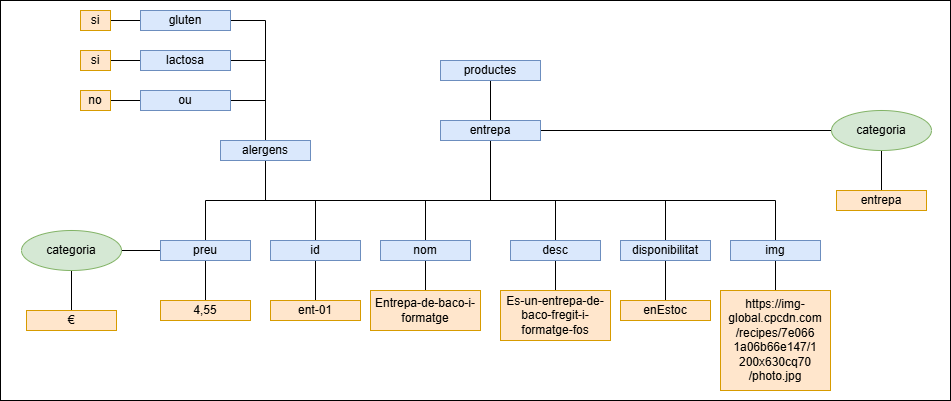

The diagram above was exported from draw.io. Its source (the exported page's mxGraphModel, read from the mxfile embedded in the PNG):
<mxGraphModel dx="1050" dy="626" grid="1" gridSize="10" guides="1" tooltips="1" connect="1" arrows="1" fold="1" page="1" pageScale="1" pageWidth="1169" pageHeight="827" math="0" shadow="0">
  <root>
    <mxCell id="0" />
    <mxCell id="1" parent="0" />
    <mxCell id="Zt8Is67Ia-BwoImwu1P9-16" value="" style="rounded=0;whiteSpace=wrap;html=1;" vertex="1" parent="1">
      <mxGeometry x="90" y="40" width="950" height="400" as="geometry" />
    </mxCell>
    <mxCell id="NX58v0YLkG9o82OrcGN2-3" style="edgeStyle=orthogonalEdgeStyle;rounded=0;orthogonalLoop=1;jettySize=auto;html=1;exitX=0.5;exitY=1;exitDx=0;exitDy=0;entryX=0.5;entryY=0;entryDx=0;entryDy=0;endArrow=none;endFill=0;" parent="1" source="NX58v0YLkG9o82OrcGN2-1" target="NX58v0YLkG9o82OrcGN2-2" edge="1">
      <mxGeometry relative="1" as="geometry" />
    </mxCell>
    <mxCell id="NX58v0YLkG9o82OrcGN2-1" value="productes" style="rounded=0;whiteSpace=wrap;html=1;fillColor=#dae8fc;strokeColor=#6c8ebf;" parent="1" vertex="1">
      <mxGeometry x="530" y="100" width="100" height="20" as="geometry" />
    </mxCell>
    <mxCell id="NX58v0YLkG9o82OrcGN2-9" style="edgeStyle=orthogonalEdgeStyle;rounded=0;orthogonalLoop=1;jettySize=auto;html=1;exitX=1;exitY=0.5;exitDx=0;exitDy=0;entryX=0;entryY=0.5;entryDx=0;entryDy=0;endArrow=none;endFill=0;" parent="1" source="NX58v0YLkG9o82OrcGN2-2" target="NX58v0YLkG9o82OrcGN2-6" edge="1">
      <mxGeometry relative="1" as="geometry" />
    </mxCell>
    <mxCell id="NX58v0YLkG9o82OrcGN2-11" style="edgeStyle=orthogonalEdgeStyle;rounded=0;orthogonalLoop=1;jettySize=auto;html=1;exitX=0.5;exitY=1;exitDx=0;exitDy=0;entryX=0.5;entryY=0;entryDx=0;entryDy=0;endArrow=none;endFill=0;" parent="1" source="NX58v0YLkG9o82OrcGN2-2" target="NX58v0YLkG9o82OrcGN2-10" edge="1">
      <mxGeometry relative="1" as="geometry">
        <Array as="points">
          <mxPoint x="580" y="240" />
          <mxPoint x="865" y="240" />
        </Array>
      </mxGeometry>
    </mxCell>
    <mxCell id="NX58v0YLkG9o82OrcGN2-29" style="edgeStyle=orthogonalEdgeStyle;rounded=0;orthogonalLoop=1;jettySize=auto;html=1;exitX=0.5;exitY=1;exitDx=0;exitDy=0;entryX=0.5;entryY=0;entryDx=0;entryDy=0;endArrow=none;endFill=0;" parent="1" source="NX58v0YLkG9o82OrcGN2-2" target="NX58v0YLkG9o82OrcGN2-15" edge="1">
      <mxGeometry relative="1" as="geometry">
        <Array as="points">
          <mxPoint x="580" y="240" />
          <mxPoint x="755" y="240" />
        </Array>
      </mxGeometry>
    </mxCell>
    <mxCell id="NX58v0YLkG9o82OrcGN2-30" style="edgeStyle=orthogonalEdgeStyle;rounded=0;orthogonalLoop=1;jettySize=auto;html=1;exitX=0.5;exitY=1;exitDx=0;exitDy=0;entryX=0.5;entryY=0;entryDx=0;entryDy=0;endArrow=none;endFill=0;" parent="1" source="NX58v0YLkG9o82OrcGN2-2" target="NX58v0YLkG9o82OrcGN2-18" edge="1">
      <mxGeometry relative="1" as="geometry">
        <Array as="points">
          <mxPoint x="580" y="240" />
          <mxPoint x="645" y="240" />
        </Array>
      </mxGeometry>
    </mxCell>
    <mxCell id="NX58v0YLkG9o82OrcGN2-31" style="edgeStyle=orthogonalEdgeStyle;rounded=0;orthogonalLoop=1;jettySize=auto;html=1;exitX=0.5;exitY=1;exitDx=0;exitDy=0;entryX=0.5;entryY=0;entryDx=0;entryDy=0;endArrow=none;endFill=0;" parent="1" source="NX58v0YLkG9o82OrcGN2-2" target="NX58v0YLkG9o82OrcGN2-21" edge="1">
      <mxGeometry relative="1" as="geometry">
        <Array as="points">
          <mxPoint x="580" y="240" />
          <mxPoint x="515" y="240" />
        </Array>
      </mxGeometry>
    </mxCell>
    <mxCell id="NX58v0YLkG9o82OrcGN2-32" style="edgeStyle=orthogonalEdgeStyle;rounded=0;orthogonalLoop=1;jettySize=auto;html=1;exitX=0.5;exitY=1;exitDx=0;exitDy=0;entryX=0.5;entryY=0;entryDx=0;entryDy=0;endArrow=none;endFill=0;" parent="1" source="NX58v0YLkG9o82OrcGN2-2" target="NX58v0YLkG9o82OrcGN2-24" edge="1">
      <mxGeometry relative="1" as="geometry">
        <Array as="points">
          <mxPoint x="580" y="240" />
          <mxPoint x="405" y="240" />
        </Array>
      </mxGeometry>
    </mxCell>
    <mxCell id="NX58v0YLkG9o82OrcGN2-33" style="edgeStyle=orthogonalEdgeStyle;rounded=0;orthogonalLoop=1;jettySize=auto;html=1;exitX=0.5;exitY=1;exitDx=0;exitDy=0;entryX=0.5;entryY=0;entryDx=0;entryDy=0;endArrow=none;endFill=0;" parent="1" source="NX58v0YLkG9o82OrcGN2-2" target="NX58v0YLkG9o82OrcGN2-27" edge="1">
      <mxGeometry relative="1" as="geometry">
        <Array as="points">
          <mxPoint x="580" y="240" />
          <mxPoint x="295" y="240" />
        </Array>
      </mxGeometry>
    </mxCell>
    <mxCell id="Zt8Is67Ia-BwoImwu1P9-3" style="edgeStyle=orthogonalEdgeStyle;rounded=0;orthogonalLoop=1;jettySize=auto;html=1;exitX=0.5;exitY=1;exitDx=0;exitDy=0;entryX=0.5;entryY=1;entryDx=0;entryDy=0;endArrow=none;endFill=0;" edge="1" parent="1" source="NX58v0YLkG9o82OrcGN2-2" target="Zt8Is67Ia-BwoImwu1P9-1">
      <mxGeometry relative="1" as="geometry">
        <mxPoint x="355" y="150" as="targetPoint" />
        <Array as="points">
          <mxPoint x="580" y="240" />
          <mxPoint x="355" y="240" />
        </Array>
      </mxGeometry>
    </mxCell>
    <mxCell id="NX58v0YLkG9o82OrcGN2-2" value="entrepa" style="rounded=0;whiteSpace=wrap;html=1;fillColor=#dae8fc;strokeColor=#6c8ebf;" parent="1" vertex="1">
      <mxGeometry x="530" y="160" width="100" height="20" as="geometry" />
    </mxCell>
    <mxCell id="NX58v0YLkG9o82OrcGN2-8" style="edgeStyle=orthogonalEdgeStyle;rounded=0;orthogonalLoop=1;jettySize=auto;html=1;exitX=0.5;exitY=1;exitDx=0;exitDy=0;entryX=0.5;entryY=0;entryDx=0;entryDy=0;endArrow=none;endFill=0;" parent="1" source="NX58v0YLkG9o82OrcGN2-6" target="NX58v0YLkG9o82OrcGN2-7" edge="1">
      <mxGeometry relative="1" as="geometry" />
    </mxCell>
    <mxCell id="NX58v0YLkG9o82OrcGN2-6" value="categoria" style="ellipse;whiteSpace=wrap;html=1;fillColor=#d5e8d4;strokeColor=#82b366;" parent="1" vertex="1">
      <mxGeometry x="921" y="150" width="100" height="40" as="geometry" />
    </mxCell>
    <mxCell id="NX58v0YLkG9o82OrcGN2-7" value="entrepa" style="rounded=0;whiteSpace=wrap;html=1;fillColor=#ffe6cc;strokeColor=#d79b00;" parent="1" vertex="1">
      <mxGeometry x="926" y="230" width="90" height="20" as="geometry" />
    </mxCell>
    <mxCell id="NX58v0YLkG9o82OrcGN2-13" style="edgeStyle=orthogonalEdgeStyle;rounded=0;orthogonalLoop=1;jettySize=auto;html=1;exitX=0.5;exitY=1;exitDx=0;exitDy=0;endArrow=none;endFill=0;" parent="1" source="NX58v0YLkG9o82OrcGN2-10" target="NX58v0YLkG9o82OrcGN2-12" edge="1">
      <mxGeometry relative="1" as="geometry" />
    </mxCell>
    <mxCell id="NX58v0YLkG9o82OrcGN2-10" value="img" style="rounded=0;whiteSpace=wrap;html=1;fillColor=#dae8fc;strokeColor=#6c8ebf;" parent="1" vertex="1">
      <mxGeometry x="820" y="280" width="90" height="20" as="geometry" />
    </mxCell>
    <mxCell id="NX58v0YLkG9o82OrcGN2-12" value="https://img-global.cpcdn.com&lt;div&gt;/recipes&lt;span style=&quot;background-color: initial;&quot;&gt;/7e066&lt;/span&gt;&lt;/div&gt;&lt;div&gt;&lt;span style=&quot;background-color: initial;&quot;&gt;1a06b66e147/1&lt;/span&gt;&lt;/div&gt;&lt;div&gt;&lt;span style=&quot;background-color: initial;&quot;&gt;200x630cq70&lt;/span&gt;&lt;/div&gt;&lt;div&gt;&lt;span style=&quot;background-color: initial;&quot;&gt;/photo.jpg&lt;/span&gt;&lt;/div&gt;" style="rounded=0;whiteSpace=wrap;html=1;fillColor=#ffe6cc;strokeColor=#d79b00;verticalAlign=top;" parent="1" vertex="1">
      <mxGeometry x="810" y="330" width="110" height="100" as="geometry" />
    </mxCell>
    <mxCell id="NX58v0YLkG9o82OrcGN2-14" style="edgeStyle=orthogonalEdgeStyle;rounded=0;orthogonalLoop=1;jettySize=auto;html=1;exitX=0.5;exitY=1;exitDx=0;exitDy=0;endArrow=none;endFill=0;" parent="1" source="NX58v0YLkG9o82OrcGN2-15" target="NX58v0YLkG9o82OrcGN2-16" edge="1">
      <mxGeometry relative="1" as="geometry" />
    </mxCell>
    <mxCell id="NX58v0YLkG9o82OrcGN2-15" value="disponibilitat" style="rounded=0;whiteSpace=wrap;html=1;fillColor=#dae8fc;strokeColor=#6c8ebf;" parent="1" vertex="1">
      <mxGeometry x="710" y="280" width="90" height="20" as="geometry" />
    </mxCell>
    <mxCell id="NX58v0YLkG9o82OrcGN2-16" value="enEstoc" style="rounded=0;whiteSpace=wrap;html=1;fillColor=#ffe6cc;strokeColor=#d79b00;" parent="1" vertex="1">
      <mxGeometry x="710" y="340" width="90" height="20" as="geometry" />
    </mxCell>
    <mxCell id="NX58v0YLkG9o82OrcGN2-17" style="edgeStyle=orthogonalEdgeStyle;rounded=0;orthogonalLoop=1;jettySize=auto;html=1;exitX=0.5;exitY=1;exitDx=0;exitDy=0;endArrow=none;endFill=0;" parent="1" source="NX58v0YLkG9o82OrcGN2-18" target="NX58v0YLkG9o82OrcGN2-19" edge="1">
      <mxGeometry relative="1" as="geometry" />
    </mxCell>
    <mxCell id="NX58v0YLkG9o82OrcGN2-18" value="desc" style="rounded=0;whiteSpace=wrap;html=1;fillColor=#dae8fc;strokeColor=#6c8ebf;" parent="1" vertex="1">
      <mxGeometry x="600" y="280" width="90" height="20" as="geometry" />
    </mxCell>
    <mxCell id="NX58v0YLkG9o82OrcGN2-19" value="Es-un-entrepa-de-baco-fregit-i-formatge-fos" style="rounded=0;whiteSpace=wrap;html=1;fillColor=#ffe6cc;strokeColor=#d79b00;" parent="1" vertex="1">
      <mxGeometry x="590" y="330" width="110" height="50" as="geometry" />
    </mxCell>
    <mxCell id="NX58v0YLkG9o82OrcGN2-20" style="edgeStyle=orthogonalEdgeStyle;rounded=0;orthogonalLoop=1;jettySize=auto;html=1;exitX=0.5;exitY=1;exitDx=0;exitDy=0;endArrow=none;endFill=0;" parent="1" source="NX58v0YLkG9o82OrcGN2-21" target="NX58v0YLkG9o82OrcGN2-22" edge="1">
      <mxGeometry relative="1" as="geometry" />
    </mxCell>
    <mxCell id="NX58v0YLkG9o82OrcGN2-21" value="nom" style="rounded=0;whiteSpace=wrap;html=1;fillColor=#dae8fc;strokeColor=#6c8ebf;" parent="1" vertex="1">
      <mxGeometry x="470" y="280" width="90" height="20" as="geometry" />
    </mxCell>
    <mxCell id="NX58v0YLkG9o82OrcGN2-22" value="Entrepa-de-baco-i-formatge" style="rounded=0;whiteSpace=wrap;html=1;fillColor=#ffe6cc;strokeColor=#d79b00;" parent="1" vertex="1">
      <mxGeometry x="460" y="330" width="110" height="40" as="geometry" />
    </mxCell>
    <mxCell id="NX58v0YLkG9o82OrcGN2-23" style="edgeStyle=orthogonalEdgeStyle;rounded=0;orthogonalLoop=1;jettySize=auto;html=1;exitX=0.5;exitY=1;exitDx=0;exitDy=0;endArrow=none;endFill=0;" parent="1" source="NX58v0YLkG9o82OrcGN2-24" target="NX58v0YLkG9o82OrcGN2-25" edge="1">
      <mxGeometry relative="1" as="geometry" />
    </mxCell>
    <mxCell id="NX58v0YLkG9o82OrcGN2-24" value="id" style="rounded=0;whiteSpace=wrap;html=1;fillColor=#dae8fc;strokeColor=#6c8ebf;" parent="1" vertex="1">
      <mxGeometry x="360" y="280" width="90" height="20" as="geometry" />
    </mxCell>
    <mxCell id="NX58v0YLkG9o82OrcGN2-25" value="ent-01" style="rounded=0;whiteSpace=wrap;html=1;fillColor=#ffe6cc;strokeColor=#d79b00;" parent="1" vertex="1">
      <mxGeometry x="360" y="340" width="90" height="20" as="geometry" />
    </mxCell>
    <mxCell id="NX58v0YLkG9o82OrcGN2-26" style="edgeStyle=orthogonalEdgeStyle;rounded=0;orthogonalLoop=1;jettySize=auto;html=1;exitX=0.5;exitY=1;exitDx=0;exitDy=0;endArrow=none;endFill=0;" parent="1" source="NX58v0YLkG9o82OrcGN2-27" target="NX58v0YLkG9o82OrcGN2-28" edge="1">
      <mxGeometry relative="1" as="geometry" />
    </mxCell>
    <mxCell id="NX58v0YLkG9o82OrcGN2-37" style="edgeStyle=orthogonalEdgeStyle;rounded=0;orthogonalLoop=1;jettySize=auto;html=1;exitX=0;exitY=0.5;exitDx=0;exitDy=0;entryX=1;entryY=0.5;entryDx=0;entryDy=0;endArrow=none;endFill=0;" parent="1" source="NX58v0YLkG9o82OrcGN2-27" target="NX58v0YLkG9o82OrcGN2-35" edge="1">
      <mxGeometry relative="1" as="geometry" />
    </mxCell>
    <mxCell id="NX58v0YLkG9o82OrcGN2-27" value="preu" style="rounded=0;whiteSpace=wrap;html=1;fillColor=#dae8fc;strokeColor=#6c8ebf;" parent="1" vertex="1">
      <mxGeometry x="250" y="280" width="90" height="20" as="geometry" />
    </mxCell>
    <mxCell id="NX58v0YLkG9o82OrcGN2-28" value="4,55" style="rounded=0;whiteSpace=wrap;html=1;fillColor=#ffe6cc;strokeColor=#d79b00;" parent="1" vertex="1">
      <mxGeometry x="250" y="340" width="90" height="20" as="geometry" />
    </mxCell>
    <mxCell id="NX58v0YLkG9o82OrcGN2-34" style="edgeStyle=orthogonalEdgeStyle;rounded=0;orthogonalLoop=1;jettySize=auto;html=1;exitX=0.5;exitY=1;exitDx=0;exitDy=0;entryX=0.5;entryY=0;entryDx=0;entryDy=0;endArrow=none;endFill=0;" parent="1" source="NX58v0YLkG9o82OrcGN2-35" target="NX58v0YLkG9o82OrcGN2-36" edge="1">
      <mxGeometry relative="1" as="geometry" />
    </mxCell>
    <mxCell id="NX58v0YLkG9o82OrcGN2-35" value="categoria" style="ellipse;whiteSpace=wrap;html=1;fillColor=#d5e8d4;strokeColor=#82b366;" parent="1" vertex="1">
      <mxGeometry x="111" y="270" width="100" height="40" as="geometry" />
    </mxCell>
    <mxCell id="NX58v0YLkG9o82OrcGN2-36" value="€" style="rounded=0;whiteSpace=wrap;html=1;fillColor=#ffe6cc;strokeColor=#d79b00;" parent="1" vertex="1">
      <mxGeometry x="116" y="350" width="90" height="20" as="geometry" />
    </mxCell>
    <mxCell id="Zt8Is67Ia-BwoImwu1P9-7" style="edgeStyle=orthogonalEdgeStyle;rounded=0;orthogonalLoop=1;jettySize=auto;html=1;exitX=0.5;exitY=0;exitDx=0;exitDy=0;entryX=1;entryY=0.5;entryDx=0;entryDy=0;endArrow=none;endFill=0;" edge="1" parent="1" source="Zt8Is67Ia-BwoImwu1P9-1" target="Zt8Is67Ia-BwoImwu1P9-4">
      <mxGeometry relative="1" as="geometry" />
    </mxCell>
    <mxCell id="Zt8Is67Ia-BwoImwu1P9-8" style="edgeStyle=orthogonalEdgeStyle;rounded=0;orthogonalLoop=1;jettySize=auto;html=1;exitX=0.5;exitY=0;exitDx=0;exitDy=0;entryX=1;entryY=0.5;entryDx=0;entryDy=0;endArrow=none;endFill=0;" edge="1" parent="1" source="Zt8Is67Ia-BwoImwu1P9-1" target="Zt8Is67Ia-BwoImwu1P9-5">
      <mxGeometry relative="1" as="geometry" />
    </mxCell>
    <mxCell id="Zt8Is67Ia-BwoImwu1P9-9" style="edgeStyle=orthogonalEdgeStyle;rounded=0;orthogonalLoop=1;jettySize=auto;html=1;exitX=0.5;exitY=0;exitDx=0;exitDy=0;entryX=1;entryY=0.5;entryDx=0;entryDy=0;endArrow=none;endFill=0;" edge="1" parent="1" source="Zt8Is67Ia-BwoImwu1P9-1" target="Zt8Is67Ia-BwoImwu1P9-6">
      <mxGeometry relative="1" as="geometry" />
    </mxCell>
    <mxCell id="Zt8Is67Ia-BwoImwu1P9-1" value="alergens" style="rounded=0;whiteSpace=wrap;html=1;fillColor=#dae8fc;strokeColor=#6c8ebf;" vertex="1" parent="1">
      <mxGeometry x="310" y="180" width="90" height="20" as="geometry" />
    </mxCell>
    <mxCell id="Zt8Is67Ia-BwoImwu1P9-13" style="edgeStyle=orthogonalEdgeStyle;rounded=0;orthogonalLoop=1;jettySize=auto;html=1;exitX=0;exitY=0.5;exitDx=0;exitDy=0;entryX=1;entryY=0.5;entryDx=0;entryDy=0;endArrow=none;endFill=0;" edge="1" parent="1" source="Zt8Is67Ia-BwoImwu1P9-4" target="Zt8Is67Ia-BwoImwu1P9-10">
      <mxGeometry relative="1" as="geometry" />
    </mxCell>
    <mxCell id="Zt8Is67Ia-BwoImwu1P9-4" value="gluten" style="rounded=0;whiteSpace=wrap;html=1;fillColor=#dae8fc;strokeColor=#6c8ebf;" vertex="1" parent="1">
      <mxGeometry x="230" y="50" width="90" height="20" as="geometry" />
    </mxCell>
    <mxCell id="Zt8Is67Ia-BwoImwu1P9-14" style="edgeStyle=orthogonalEdgeStyle;rounded=0;orthogonalLoop=1;jettySize=auto;html=1;exitX=0;exitY=0.5;exitDx=0;exitDy=0;entryX=1;entryY=0.5;entryDx=0;entryDy=0;endArrow=none;endFill=0;" edge="1" parent="1" source="Zt8Is67Ia-BwoImwu1P9-5" target="Zt8Is67Ia-BwoImwu1P9-11">
      <mxGeometry relative="1" as="geometry" />
    </mxCell>
    <mxCell id="Zt8Is67Ia-BwoImwu1P9-5" value="lactosa" style="rounded=0;whiteSpace=wrap;html=1;fillColor=#dae8fc;strokeColor=#6c8ebf;" vertex="1" parent="1">
      <mxGeometry x="230" y="90" width="90" height="20" as="geometry" />
    </mxCell>
    <mxCell id="Zt8Is67Ia-BwoImwu1P9-15" style="edgeStyle=orthogonalEdgeStyle;rounded=0;orthogonalLoop=1;jettySize=auto;html=1;exitX=0;exitY=0.5;exitDx=0;exitDy=0;entryX=1;entryY=0.5;entryDx=0;entryDy=0;endArrow=none;endFill=0;" edge="1" parent="1" source="Zt8Is67Ia-BwoImwu1P9-6" target="Zt8Is67Ia-BwoImwu1P9-12">
      <mxGeometry relative="1" as="geometry" />
    </mxCell>
    <mxCell id="Zt8Is67Ia-BwoImwu1P9-6" value="ou" style="rounded=0;whiteSpace=wrap;html=1;fillColor=#dae8fc;strokeColor=#6c8ebf;" vertex="1" parent="1">
      <mxGeometry x="230" y="130" width="90" height="20" as="geometry" />
    </mxCell>
    <mxCell id="Zt8Is67Ia-BwoImwu1P9-10" value="si" style="rounded=0;whiteSpace=wrap;html=1;fillColor=#ffe6cc;strokeColor=#d79b00;" vertex="1" parent="1">
      <mxGeometry x="170" y="50" width="30" height="20" as="geometry" />
    </mxCell>
    <mxCell id="Zt8Is67Ia-BwoImwu1P9-11" value="si" style="rounded=0;whiteSpace=wrap;html=1;fillColor=#ffe6cc;strokeColor=#d79b00;" vertex="1" parent="1">
      <mxGeometry x="170" y="90" width="30" height="20" as="geometry" />
    </mxCell>
    <mxCell id="Zt8Is67Ia-BwoImwu1P9-12" value="no" style="rounded=0;whiteSpace=wrap;html=1;fillColor=#ffe6cc;strokeColor=#d79b00;" vertex="1" parent="1">
      <mxGeometry x="170" y="130" width="30" height="20" as="geometry" />
    </mxCell>
  </root>
</mxGraphModel>